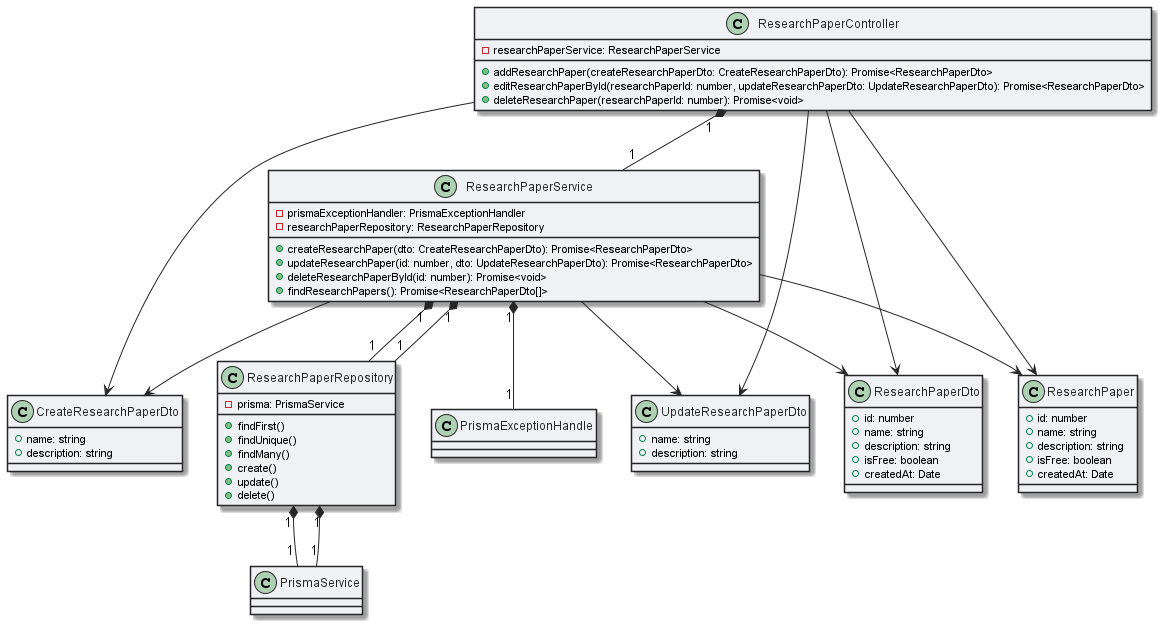

The diagram above was rendered by PlantUML. Its source (embedded in the PNG):
@startuml research_paper

skinparam ArrowColor #252525
skinparam ClassBackgroundColor #F0F1F5
skinparam ClassBorderColor #252525
skinparam ClassFontColor #252525


class ResearchPaperRepository {
  - prisma: PrismaService
  + findFirst()
  + findUnique()
  + findMany()
  + create()
  + update()
  + delete()
}

class ResearchPaperService {
  - prismaExceptionHandler: PrismaExceptionHandler
  - researchPaperRepository: ResearchPaperRepository
  + createResearchPaper(dto: CreateResearchPaperDto): Promise<ResearchPaperDto>
  + updateResearchPaper(id: number, dto: UpdateResearchPaperDto): Promise<ResearchPaperDto>
  + deleteResearchPaperById(id: number): Promise<void>
  + findResearchPapers(): Promise<ResearchPaperDto[]>
}

class CreateResearchPaperDto {
  + name: string
  + description: string
}

class UpdateResearchPaperDto {
  + name: string
  + description: string
}

class ResearchPaperDto {
  + id: number
  + name: string
  + description: string
  + isFree: boolean
  + createdAt: Date
}

class ResearchPaper {
  + id: number
  + name: string
  + description: string
  + isFree: boolean
  + createdAt: Date
}

class ResearchPaperController {

    -researchPaperService: ResearchPaperService
    +addResearchPaper(createResearchPaperDto: CreateResearchPaperDto): Promise<ResearchPaperDto>
    +editResearchPaperById(researchPaperId: number, updateResearchPaperDto: UpdateResearchPaperDto): Promise<ResearchPaperDto>
    +deleteResearchPaper(researchPaperId: number): Promise<void>
}

ResearchPaperService "1" *-- "1" ResearchPaperRepository
ResearchPaperService "1" *-- "1" PrismaExceptionHandle
ResearchPaperRepository "1" *-- "1" PrismaService
ResearchPaperRepository "1" *-- "1" PrismaService
ResearchPaperService "1" *-- "1" ResearchPaperRepository
ResearchPaperController "1" *-- "1" ResearchPaperService
ResearchPaperController --> CreateResearchPaperDto
ResearchPaperController --> UpdateResearchPaperDto
ResearchPaperController --> ResearchPaperDto
ResearchPaperController --> ResearchPaper
ResearchPaperService --> CreateResearchPaperDto
ResearchPaperService --> UpdateResearchPaperDto
ResearchPaperService --> ResearchPaperDto
ResearchPaperService --> ResearchPaper
@enduml